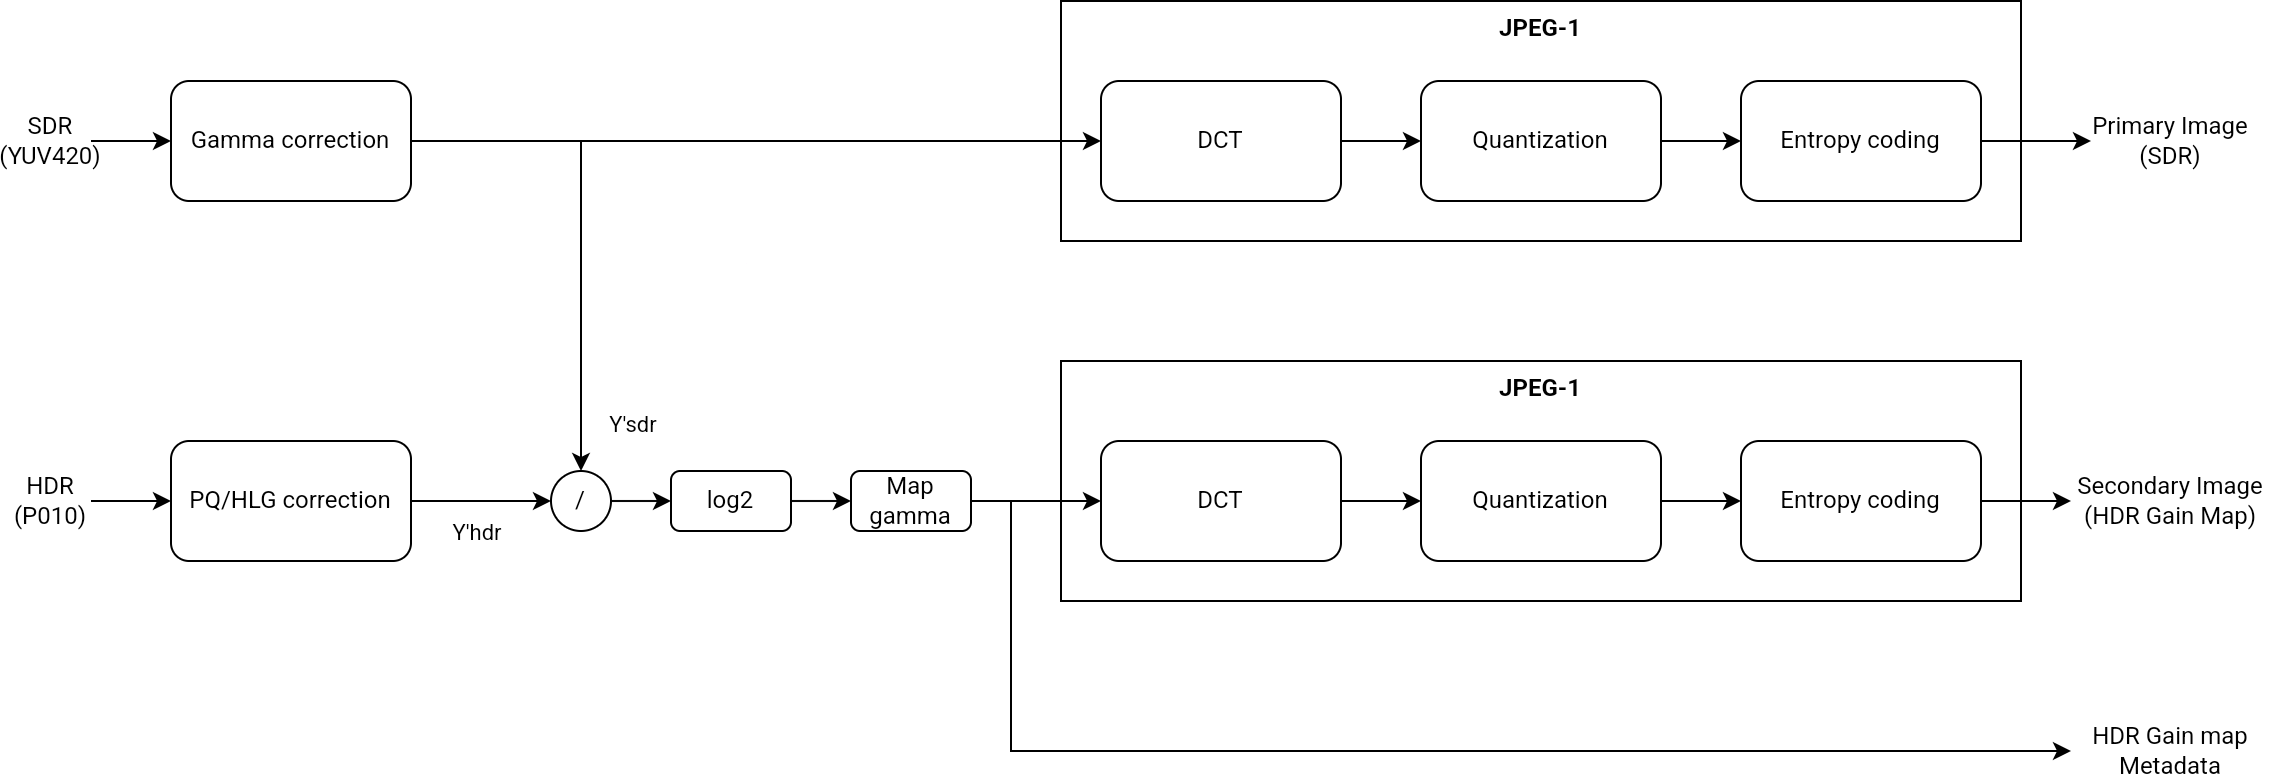

The diagram above was exported from draw.io. Its source (the exported page's mxGraphModel, read from the mxfile embedded in the PNG):
<mxGraphModel dx="2244" dy="747" grid="1" gridSize="10" guides="1" tooltips="1" connect="1" arrows="1" fold="1" page="1" pageScale="1" pageWidth="850" pageHeight="1100" math="0" shadow="0">
  <root>
    <mxCell id="0" />
    <mxCell id="1" parent="0" />
    <mxCell id="TLmDA4DdHwlxJqygO5_S-24" value="JPEG-1" style="rounded=0;whiteSpace=wrap;html=1;verticalAlign=top;fontStyle=1;container=0;" parent="1" vertex="1">
      <mxGeometry x="405" y="260" width="480" height="120" as="geometry" />
    </mxCell>
    <mxCell id="TLmDA4DdHwlxJqygO5_S-7" value="JPEG-1" style="rounded=0;whiteSpace=wrap;html=1;verticalAlign=top;fontStyle=1;container=0;" parent="1" vertex="1">
      <mxGeometry x="405" y="80" width="480" height="120" as="geometry" />
    </mxCell>
    <mxCell id="TLmDA4DdHwlxJqygO5_S-1" value="DCT" style="rounded=1;whiteSpace=wrap;html=1;container=0;" parent="1" vertex="1">
      <mxGeometry x="425" y="120" width="120" height="60" as="geometry" />
    </mxCell>
    <mxCell id="TLmDA4DdHwlxJqygO5_S-3" value="Quantization" style="rounded=1;whiteSpace=wrap;html=1;container=0;" parent="1" vertex="1">
      <mxGeometry x="585" y="120" width="120" height="60" as="geometry" />
    </mxCell>
    <mxCell id="TLmDA4DdHwlxJqygO5_S-5" style="edgeStyle=orthogonalEdgeStyle;rounded=0;orthogonalLoop=1;jettySize=auto;html=1;" parent="1" source="TLmDA4DdHwlxJqygO5_S-1" target="TLmDA4DdHwlxJqygO5_S-3" edge="1">
      <mxGeometry relative="1" as="geometry" />
    </mxCell>
    <mxCell id="TLmDA4DdHwlxJqygO5_S-34" style="edgeStyle=orthogonalEdgeStyle;rounded=0;orthogonalLoop=1;jettySize=auto;html=1;" parent="1" source="TLmDA4DdHwlxJqygO5_S-4" target="TLmDA4DdHwlxJqygO5_S-35" edge="1">
      <mxGeometry relative="1" as="geometry">
        <mxPoint x="920" y="150" as="targetPoint" />
      </mxGeometry>
    </mxCell>
    <mxCell id="TLmDA4DdHwlxJqygO5_S-4" value="Entropy coding" style="rounded=1;whiteSpace=wrap;html=1;container=0;" parent="1" vertex="1">
      <mxGeometry x="745" y="120" width="120" height="60" as="geometry" />
    </mxCell>
    <mxCell id="TLmDA4DdHwlxJqygO5_S-6" style="edgeStyle=orthogonalEdgeStyle;rounded=0;orthogonalLoop=1;jettySize=auto;html=1;" parent="1" source="TLmDA4DdHwlxJqygO5_S-3" target="TLmDA4DdHwlxJqygO5_S-4" edge="1">
      <mxGeometry relative="1" as="geometry" />
    </mxCell>
    <mxCell id="TLmDA4DdHwlxJqygO5_S-11" style="edgeStyle=orthogonalEdgeStyle;rounded=0;orthogonalLoop=1;jettySize=auto;html=1;exitX=1;exitY=0.5;exitDx=0;exitDy=0;" parent="1" source="TLmDA4DdHwlxJqygO5_S-10" target="TLmDA4DdHwlxJqygO5_S-1" edge="1">
      <mxGeometry relative="1" as="geometry" />
    </mxCell>
    <mxCell id="TLmDA4DdHwlxJqygO5_S-18" style="edgeStyle=orthogonalEdgeStyle;rounded=0;orthogonalLoop=1;jettySize=auto;html=1;" parent="1" source="TLmDA4DdHwlxJqygO5_S-10" target="TLmDA4DdHwlxJqygO5_S-17" edge="1">
      <mxGeometry relative="1" as="geometry" />
    </mxCell>
    <mxCell id="TLmDA4DdHwlxJqygO5_S-32" value="Y'sdr" style="edgeLabel;html=1;align=center;verticalAlign=middle;resizable=0;points=[];" parent="TLmDA4DdHwlxJqygO5_S-18" vertex="1" connectable="0">
      <mxGeometry x="0.8097" y="-1" relative="1" as="geometry">
        <mxPoint x="26" as="offset" />
      </mxGeometry>
    </mxCell>
    <mxCell id="TLmDA4DdHwlxJqygO5_S-10" value="Gamma correction" style="rounded=1;whiteSpace=wrap;html=1;" parent="1" vertex="1">
      <mxGeometry x="-40" y="120" width="120" height="60" as="geometry" />
    </mxCell>
    <mxCell id="TLmDA4DdHwlxJqygO5_S-13" style="edgeStyle=orthogonalEdgeStyle;rounded=0;orthogonalLoop=1;jettySize=auto;html=1;entryX=0;entryY=0.5;entryDx=0;entryDy=0;" parent="1" source="TLmDA4DdHwlxJqygO5_S-12" target="TLmDA4DdHwlxJqygO5_S-10" edge="1">
      <mxGeometry relative="1" as="geometry" />
    </mxCell>
    <mxCell id="TLmDA4DdHwlxJqygO5_S-12" value="SDR&lt;br&gt;(YUV420)" style="rounded=1;whiteSpace=wrap;html=1;strokeColor=none;fillColor=none;align=center;" parent="1" vertex="1">
      <mxGeometry x="-120" y="120" width="40" height="60" as="geometry" />
    </mxCell>
    <mxCell id="TLmDA4DdHwlxJqygO5_S-19" style="edgeStyle=orthogonalEdgeStyle;rounded=0;orthogonalLoop=1;jettySize=auto;html=1;exitX=1;exitY=0.5;exitDx=0;exitDy=0;entryX=0;entryY=0.5;entryDx=0;entryDy=0;" parent="1" source="TLmDA4DdHwlxJqygO5_S-14" target="TLmDA4DdHwlxJqygO5_S-17" edge="1">
      <mxGeometry relative="1" as="geometry" />
    </mxCell>
    <mxCell id="TLmDA4DdHwlxJqygO5_S-33" value="Y'hdr" style="edgeLabel;html=1;align=center;verticalAlign=middle;resizable=0;points=[];" parent="TLmDA4DdHwlxJqygO5_S-19" vertex="1" connectable="0">
      <mxGeometry x="-0.0869" relative="1" as="geometry">
        <mxPoint y="15" as="offset" />
      </mxGeometry>
    </mxCell>
    <mxCell id="TLmDA4DdHwlxJqygO5_S-14" value="PQ/HLG correction" style="rounded=1;whiteSpace=wrap;html=1;" parent="1" vertex="1">
      <mxGeometry x="-40" y="300" width="120" height="60" as="geometry" />
    </mxCell>
    <mxCell id="TLmDA4DdHwlxJqygO5_S-15" style="edgeStyle=orthogonalEdgeStyle;rounded=0;orthogonalLoop=1;jettySize=auto;html=1;entryX=0;entryY=0.5;entryDx=0;entryDy=0;" parent="1" source="TLmDA4DdHwlxJqygO5_S-16" target="TLmDA4DdHwlxJqygO5_S-14" edge="1">
      <mxGeometry relative="1" as="geometry" />
    </mxCell>
    <mxCell id="TLmDA4DdHwlxJqygO5_S-16" value="HDR&lt;br&gt;(P010)" style="rounded=1;whiteSpace=wrap;html=1;strokeColor=none;fillColor=none;" parent="1" vertex="1">
      <mxGeometry x="-120" y="300" width="40" height="60" as="geometry" />
    </mxCell>
    <mxCell id="TLmDA4DdHwlxJqygO5_S-21" style="edgeStyle=orthogonalEdgeStyle;rounded=0;orthogonalLoop=1;jettySize=auto;html=1;exitX=1;exitY=0.5;exitDx=0;exitDy=0;" parent="1" source="TLmDA4DdHwlxJqygO5_S-17" target="TLmDA4DdHwlxJqygO5_S-20" edge="1">
      <mxGeometry relative="1" as="geometry">
        <mxPoint x="219.99999999998226" y="330" as="sourcePoint" />
      </mxGeometry>
    </mxCell>
    <mxCell id="TLmDA4DdHwlxJqygO5_S-17" value="/" style="ellipse;whiteSpace=wrap;html=1;aspect=fixed;" parent="1" vertex="1">
      <mxGeometry x="150" y="315" width="30" height="30" as="geometry" />
    </mxCell>
    <mxCell id="TLmDA4DdHwlxJqygO5_S-23" style="edgeStyle=orthogonalEdgeStyle;rounded=0;orthogonalLoop=1;jettySize=auto;html=1;" parent="1" source="TLmDA4DdHwlxJqygO5_S-20" target="TLmDA4DdHwlxJqygO5_S-22" edge="1">
      <mxGeometry relative="1" as="geometry" />
    </mxCell>
    <mxCell id="TLmDA4DdHwlxJqygO5_S-20" value="log2" style="rounded=1;whiteSpace=wrap;html=1;" parent="1" vertex="1">
      <mxGeometry x="210" y="315" width="60" height="30" as="geometry" />
    </mxCell>
    <mxCell id="TLmDA4DdHwlxJqygO5_S-30" style="edgeStyle=orthogonalEdgeStyle;rounded=0;orthogonalLoop=1;jettySize=auto;html=1;entryX=0;entryY=0.5;entryDx=0;entryDy=0;" parent="1" source="TLmDA4DdHwlxJqygO5_S-22" target="TLmDA4DdHwlxJqygO5_S-25" edge="1">
      <mxGeometry relative="1" as="geometry" />
    </mxCell>
    <mxCell id="TLmDA4DdHwlxJqygO5_S-39" style="edgeStyle=elbowEdgeStyle;rounded=0;orthogonalLoop=1;jettySize=auto;html=1;" parent="1" source="TLmDA4DdHwlxJqygO5_S-22" target="TLmDA4DdHwlxJqygO5_S-40" edge="1">
      <mxGeometry relative="1" as="geometry">
        <mxPoint x="910" y="460" as="targetPoint" />
        <Array as="points">
          <mxPoint x="380" y="410" />
        </Array>
      </mxGeometry>
    </mxCell>
    <mxCell id="TLmDA4DdHwlxJqygO5_S-22" value="Map gamma" style="rounded=1;whiteSpace=wrap;html=1;" parent="1" vertex="1">
      <mxGeometry x="300" y="315" width="60" height="30" as="geometry" />
    </mxCell>
    <mxCell id="TLmDA4DdHwlxJqygO5_S-25" value="DCT" style="rounded=1;whiteSpace=wrap;html=1;container=0;" parent="1" vertex="1">
      <mxGeometry x="425" y="300" width="120" height="60" as="geometry" />
    </mxCell>
    <mxCell id="TLmDA4DdHwlxJqygO5_S-26" value="Quantization" style="rounded=1;whiteSpace=wrap;html=1;container=0;" parent="1" vertex="1">
      <mxGeometry x="585" y="300" width="120" height="60" as="geometry" />
    </mxCell>
    <mxCell id="TLmDA4DdHwlxJqygO5_S-27" style="edgeStyle=orthogonalEdgeStyle;rounded=0;orthogonalLoop=1;jettySize=auto;html=1;" parent="1" source="TLmDA4DdHwlxJqygO5_S-25" target="TLmDA4DdHwlxJqygO5_S-26" edge="1">
      <mxGeometry relative="1" as="geometry" />
    </mxCell>
    <mxCell id="TLmDA4DdHwlxJqygO5_S-36" style="edgeStyle=orthogonalEdgeStyle;rounded=0;orthogonalLoop=1;jettySize=auto;html=1;" parent="1" source="TLmDA4DdHwlxJqygO5_S-28" target="TLmDA4DdHwlxJqygO5_S-37" edge="1">
      <mxGeometry relative="1" as="geometry">
        <mxPoint x="910" y="330" as="targetPoint" />
      </mxGeometry>
    </mxCell>
    <mxCell id="TLmDA4DdHwlxJqygO5_S-28" value="Entropy coding" style="rounded=1;whiteSpace=wrap;html=1;container=0;" parent="1" vertex="1">
      <mxGeometry x="745" y="300" width="120" height="60" as="geometry" />
    </mxCell>
    <mxCell id="TLmDA4DdHwlxJqygO5_S-29" style="edgeStyle=orthogonalEdgeStyle;rounded=0;orthogonalLoop=1;jettySize=auto;html=1;" parent="1" source="TLmDA4DdHwlxJqygO5_S-26" target="TLmDA4DdHwlxJqygO5_S-28" edge="1">
      <mxGeometry relative="1" as="geometry" />
    </mxCell>
    <mxCell id="TLmDA4DdHwlxJqygO5_S-35" value="Primary Image (SDR)" style="text;html=1;strokeColor=none;fillColor=none;align=center;verticalAlign=middle;whiteSpace=wrap;rounded=0;" parent="1" vertex="1">
      <mxGeometry x="920" y="135" width="80" height="30" as="geometry" />
    </mxCell>
    <mxCell id="TLmDA4DdHwlxJqygO5_S-37" value="Secondary Image (HDR Gain Map)" style="text;html=1;strokeColor=none;fillColor=none;align=center;verticalAlign=middle;whiteSpace=wrap;rounded=0;" parent="1" vertex="1">
      <mxGeometry x="910" y="315" width="100" height="30" as="geometry" />
    </mxCell>
    <mxCell id="TLmDA4DdHwlxJqygO5_S-40" value="HDR Gain map Metadata" style="text;html=1;strokeColor=none;fillColor=none;align=center;verticalAlign=middle;whiteSpace=wrap;rounded=0;" parent="1" vertex="1">
      <mxGeometry x="910" y="440" width="100" height="30" as="geometry" />
    </mxCell>
  </root>
</mxGraphModel>